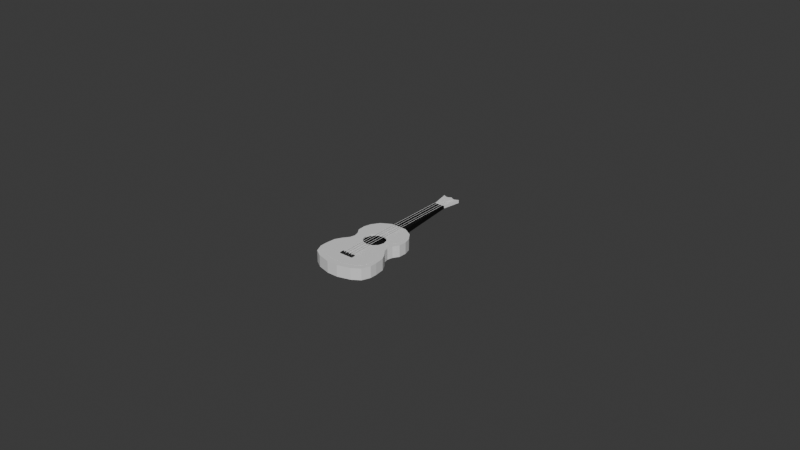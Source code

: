 # Source: ukelele.blend  (saved by Blender 5.0.119; exported with 4.5.12 LTS)
import bpy
from mathutils import Matrix  # noqa: F401  (used for matrix-valued properties, if any)

bpy.ops.wm.read_factory_settings(use_empty=True)
scene = bpy.context.scene
scene.name = 'Scene'

# ---- collections
col_collection = bpy.data.collections.new('Collection'); scene.collection.children.link(col_collection)

# ---- materials (node trees are filled in below, after node groups)
mat_material_001 = bpy.data.materials.new('Material.001')
mat_black = bpy.data.materials.new('Black')
mat_material_002 = bpy.data.materials.new('Material.002')
mat_white = bpy.data.materials.new('White')
mat_white.alpha_threshold = 0.0
mat_white.use_backface_culling_lightprobe_volume = False
mat_white.roughness = 0.5
mat_white.line_color = (0.0, 0.0, 0.0, 1.0)

# ---- material node trees
mat_material_001.use_nodes = True; mat_material_001.node_tree.nodes.clear()
_N = mat_material_001.node_tree.nodes; _L = mat_material_001.node_tree.links
n0 = _N.new('ShaderNodeBsdfPrincipled'); n0.name = 'Principled BSDF'; n0.location = (-200, 100)
n1 = _N.new('ShaderNodeOutputMaterial'); n1.name = 'Material Output'; n1.location = (200, 100)
_L.new(n0.outputs[0], n1.inputs[0])
n1.is_active_output = True
mat_black.use_nodes = True; mat_black.node_tree.nodes.clear()
_N = mat_black.node_tree.nodes; _L = mat_black.node_tree.links
n0 = _N.new('ShaderNodeBsdfPrincipled'); n0.name = 'Principled BSDF'; n0.location = (-200, 100)
n0.inputs[0].default_value = (0.01311, 0.01311, 0.01311, 1.0)
n1 = _N.new('ShaderNodeOutputMaterial'); n1.name = 'Material Output'; n1.location = (200, 100)
_L.new(n0.outputs[0], n1.inputs[0])
n1.is_active_output = True
mat_material_002.use_nodes = True; mat_material_002.node_tree.nodes.clear()
_N = mat_material_002.node_tree.nodes; _L = mat_material_002.node_tree.links
n0 = _N.new('ShaderNodeBsdfPrincipled'); n0.name = 'Principled BSDF'; n0.location = (-200, 100)
n0.inputs[0].default_value = (0.0, 0.0, 0.0, 1.0)
n1 = _N.new('ShaderNodeOutputMaterial'); n1.name = 'Material Output'; n1.location = (200, 100)
_L.new(n0.outputs[0], n1.inputs[0])
n1.is_active_output = True
mat_white.use_nodes = True; mat_white.node_tree.nodes.clear()
_N = mat_white.node_tree.nodes; _L = mat_white.node_tree.links
n0 = _N.new('ShaderNodeOutputMaterial'); n0.name = 'Material Output'; n0.location = (200, 100)
n1 = _N.new('ShaderNodeBsdfPrincipled'); n1.name = 'Principled BSDF'; n1.location = (-200, 100)
_L.new(n1.outputs[0], n0.inputs[0])
n0.is_active_output = True

# ---- world
world_world = bpy.data.worlds.new('World'); scene.world = world_world
world_world.use_nodes = True; world_world.node_tree.nodes.clear()
_N = world_world.node_tree.nodes; _L = world_world.node_tree.links
n0 = _N.new('ShaderNodeOutputWorld'); n0.name = 'World Output'; n0.location = (200, 100)
n1 = _N.new('ShaderNodeBackground'); n1.name = 'Background'; n1.location = (-200, 100)
n1.inputs[0].default_value = (0.05088, 0.05088, 0.05088, 1.0)
_L.new(n1.outputs[0], n0.inputs[0])
n0.is_active_output = True
world_world.color = (0.05088, 0.05088, 0.05088)
world_world.sun_shadow_jitter_overblur = 0.0

# ---- meshes
me_cube_001 = bpy.data.meshes.new('Cube.001')
me_cube_001.from_pydata([(0.5766, -0.9202, -0.2268), (0.8239, -0.8052, -0.2268), (0.2624, 1.0, -0.2268), (0.0, 1.0, -0.2268), (0.0, -1.0, -0.2268), (0.0, 1.0, 1.0), (0.1721, -1.0, -0.2268), (0.0, -0.8687, 1.0), (0.2367, 0.8687, 1.0), (0.1593, -0.8687, 1.0), (0.5356, -0.7944, 1.0), (0.7318, -0.7032, 1.0), (0.8037, -0.5823, 1.0), (0.806, -0.4733, 1.0), (0.7794, -0.2974, 1.0), (0.697, -0.1904, 1.0), (0.5409, -0.04942, 1.0), (0.4738, 0.1389, 1.0), (0.5423, 0.3275, 1.0), (0.643, 0.4378, 1.0), (0.6505, 0.5357, 1.0), (0.6083, 0.6402, 1.0), (0.4819, 0.7689, 1.0), (0.9342, -0.6197, -0.2268), (0.9375, -0.4648, -0.2268), (0.9041, -0.2441, -0.2268), (0.7938, -0.1009, -0.2268), (0.6534, 0.02582, -0.2268), (0.6133, 0.1385, -0.2268), (0.6568, 0.2582, -0.2268), (0.7704, 0.3826, -0.2268), (0.7838, 0.5563, -0.2268), (0.7203, 0.7136, -0.2268), (0.5565, 0.8803, -0.2268), (-0.5766, -0.9202, -0.2268), (-0.8239, -0.8052, -0.2268), (-0.2624, 1.0, -0.2268), (-0.1721, -1.0, -0.2268), (-0.2367, 0.8687, 1.0), (-0.1593, -0.8687, 1.0), (-0.5356, -0.7944, 1.0), (-0.7318, -0.7032, 1.0), (-0.8037, -0.5823, 1.0), (-0.806, -0.4733, 1.0), (-0.7794, -0.2974, 1.0), (-0.697, -0.1904, 1.0), (-0.5409, -0.04942, 1.0), (-0.4738, 0.1389, 1.0), (-0.5423, 0.3275, 1.0), (-0.643, 0.4378, 1.0), (-0.6505, 0.5357, 1.0), (-0.6083, 0.6402, 1.0), (-0.4819, 0.7689, 1.0), (-0.9342, -0.6197, -0.2268), (-0.9375, -0.4648, -0.2268), (-0.9041, -0.2441, -0.2268), (-0.7938, -0.1009, -0.2268), (-0.6534, 0.02582, -0.2268), (-0.6133, 0.1385, -0.2268), (-0.6568, 0.2582, -0.2268), (-0.7704, 0.3826, -0.2268), (-0.7838, 0.5563, -0.2268), (-0.7203, 0.7136, -0.2268), (-0.5565, 0.8803, -0.2268), (0.1721, -1.0, 1.0), (0.0, -1.0, 1.0), (0.0, 0.8687, 1.0), (0.2624, 1.0, 1.0), (0.5766, -0.9202, 1.0), (0.8239, -0.8052, 1.0), (0.9342, -0.6197, 1.0), (0.9375, -0.4648, 1.0), (0.9041, -0.2441, 1.0), (0.7938, -0.1009, 1.0), (0.6534, 0.02582, 1.0), (0.6133, 0.1385, 1.0), (0.6568, 0.2582, 1.0), (0.7704, 0.3826, 1.0), (0.7838, 0.5563, 1.0), (0.7203, 0.7136, 1.0), (0.5565, 0.8803, 1.0), (-0.1721, -1.0, 1.0), (-0.2624, 1.0, 1.0), (-0.5766, -0.9202, 1.0), (-0.8239, -0.8052, 1.0), (-0.9342, -0.6197, 1.0), (-0.9375, -0.4648, 1.0), (-0.9041, -0.2441, 1.0), (-0.7938, -0.1009, 1.0), (-0.6534, 0.02582, 1.0), (-0.6133, 0.1385, 1.0), (-0.6568, 0.2582, 1.0), (-0.7704, 0.3826, 1.0), (-0.7838, 0.5563, 1.0), (-0.7203, 0.7136, 1.0), (-0.5565, 0.8803, 1.0), (8.998e-09, 0.8687, 0.09742), (8.998e-09, -0.8687, 0.09742), (0.1593, -0.8687, 0.09742), (0.2367, 0.8687, 0.09742), (0.5356, -0.7944, 0.09742), (0.7318, -0.7032, 0.09742), (0.8037, -0.5823, 0.09742), (0.806, -0.4733, 0.09742), (0.7794, -0.2974, 0.09742), (0.697, -0.1904, 0.09742), (0.5409, -0.04942, 0.09742), (0.4738, 0.1389, 0.09742), (0.5423, 0.3275, 0.09742), (0.643, 0.4378, 0.09742), (0.6505, 0.5357, 0.09742), (0.6083, 0.6402, 0.09742), (0.4819, 0.7689, 0.09742), (-0.1593, -0.8687, 0.09742), (-0.2367, 0.8687, 0.09742), (-0.5356, -0.7944, 0.09742), (-0.7318, -0.7032, 0.09742), (-0.8037, -0.5823, 0.09742), (-0.806, -0.4733, 0.09742), (-0.7794, -0.2974, 0.09742), (-0.697, -0.1904, 0.09742), (-0.5409, -0.04942, 0.09742), (-0.4738, 0.1389, 0.09742), (-0.5423, 0.3275, 0.09742), (-0.643, 0.4378, 0.09742), (-0.6505, 0.5357, 0.09742), (-0.6083, 0.6402, 0.09742), (-0.4819, 0.7689, 0.09742)], [], [(76, 29, 30, 77), (77, 30, 31, 78), (30, 29, 28, 27, 26, 25, 24, 23, 1, 0, 6, 4, 3, 2, 33, 32, 31), (70, 23, 24, 71), (69, 1, 23, 70), (16, 106, 105, 15), (78, 31, 32, 79), (71, 24, 25, 72), (79, 32, 33, 80), (72, 25, 26, 73), (67, 2, 3, 5), (80, 33, 2, 67), (73, 26, 27, 74), (74, 27, 28, 75), (64, 6, 0, 68), (65, 4, 6, 64), (75, 28, 29, 76), (68, 0, 1, 69), (91, 92, 60, 59), (92, 93, 61, 60), (36, 3, 4, 37, 34, 35, 53, 54, 55, 56, 57, 58, 59, 60, 61, 62, 63), (85, 86, 54, 53), (84, 85, 53, 35), (42, 117, 118, 43), (93, 94, 62, 61), (86, 87, 55, 54), (94, 95, 63, 62), (87, 88, 56, 55), (82, 5, 3, 36), (95, 82, 36, 63), (88, 89, 57, 56), (89, 90, 58, 57), (81, 83, 34, 37), (65, 81, 37, 4), (90, 91, 59, 58), (83, 84, 35, 34), (7, 65, 64, 9), (8, 67, 5, 66), (9, 64, 68, 10), (10, 68, 69, 11), (11, 69, 70, 12), (12, 70, 71, 13), (13, 71, 72, 14), (14, 72, 73, 15), (15, 73, 74, 16), (16, 74, 75, 17), (17, 75, 76, 18), (18, 76, 77, 19), (19, 77, 78, 20), (20, 78, 79, 21), (21, 79, 80, 22), (22, 80, 67, 8), (39, 81, 65, 7), (66, 5, 82, 38), (40, 83, 81, 39), (41, 84, 83, 40), (42, 85, 84, 41), (43, 86, 85, 42), (44, 87, 86, 43), (45, 88, 87, 44), (46, 89, 88, 45), (47, 90, 89, 46), (48, 91, 90, 47), (49, 92, 91, 48), (50, 93, 92, 49), (51, 94, 93, 50), (52, 95, 94, 51), (38, 82, 95, 52), (99, 96, 97, 98, 100, 101, 102, 103, 104, 105, 106, 107, 108, 109, 110, 111, 112), (124, 123, 122, 121, 120, 119, 118, 117, 116, 115, 113, 97, 96, 114, 127, 126, 125), (43, 118, 119, 44), (17, 107, 106, 16), (44, 119, 120, 45), (18, 108, 107, 17), (45, 120, 121, 46), (19, 109, 108, 18), (46, 121, 122, 47), (20, 110, 109, 19), (47, 122, 123, 48), (21, 111, 110, 20), (9, 98, 97, 7), (48, 123, 124, 49), (22, 112, 111, 21), (66, 96, 99, 8), (49, 124, 125, 50), (8, 99, 112, 22), (10, 100, 98, 9), (50, 125, 126, 51), (7, 97, 113, 39), (11, 101, 100, 10), (51, 126, 127, 52), (38, 114, 96, 66), (12, 102, 101, 11), (52, 127, 114, 38), (39, 113, 115, 40), (13, 103, 102, 12), (40, 115, 116, 41), (14, 104, 103, 13), (41, 116, 117, 42), (15, 105, 104, 14)])
me_cube_001.polygons.foreach_set('material_index', [0, 0, 0, 0, 0, 1, 0, 0, 0, 0, 0, 0, 0, 0, 0, 0, 0, 0, 0, 0, 0, 0, 0, 1, 0, 0, 0, 0, 0, 0, 0, 0, 0, 0, 0, 0, 0, 0, 0, 0, 0, 0, 0, 0, 0, 0, 0, 0, 0, 0, 0, 0, 0, 0, 0, 0, 0, 0, 0, 0, 0, 0, 0, 0, 0, 0, 0, 0, 1, 1, 1, 1, 1, 1, 1, 1, 1, 1, 1, 1, 1, 1, 1, 1, 1, 1, 1, 1, 1, 1, 1, 1, 1, 1, 1, 1, 1, 1, 1, 1])
_uv = me_cube_001.uv_layers.new(name='UVMap')
_uv.uv.foreach_set('vector', [0.6679, 0.5927, 0.6679, 0.5927, 0.6537, 0.5772, 0.6537, 0.5772, 0.6537, 0.5772, 0.6537, 0.5772, 0.652, 0.5555, 0.652, 0.5555, 0.6537, 0.5772, 0.6679, 0.5927, 0.6733, 0.6077, 0.6683, 0.6218, 0.6508, 0.6376, 0.637, 0.6555, 0.6328, 0.6831, 0.6332, 0.7025, 0.647, 0.7256, 0.6779, 0.74, 0.7285, 0.75, 0.75, 0.75, 0.75, 0.5, 0.7172, 0.5, 0.6804, 0.515, 0.66, 0.5358, 0.652, 0.5555, 0.6332, 0.7025, 0.6332, 0.7025, 0.6328, 0.6831, 0.6328, 0.6831, 0.647, 0.7256, 0.647, 0.7256, 0.6332, 0.7025, 0.6332, 0.7025, 0.6824, 0.6312, 0.6824, 0.6312, 0.6629, 0.6488, 0.6629, 0.6488, 0.652, 0.5555, 0.652, 0.5555, 0.66, 0.5358, 0.66, 0.5358, 0.6328, 0.6831, 0.6328, 0.6831, 0.637, 0.6555, 0.637, 0.6555, 0.66, 0.5358, 0.66, 0.5358, 0.6804, 0.515, 0.6804, 0.515, 0.637, 0.6555, 0.637, 0.6555, 0.6508, 0.6376, 0.6508, 0.6376, 0.7172, 0.5, 0.7172, 0.5, 0.75, 0.5, 0.75, 0.5, 0.6804, 0.515, 0.6804, 0.515, 0.7172, 0.5, 0.7172, 0.5, 0.6508, 0.6376, 0.6508, 0.6376, 0.6683, 0.6218, 0.6683, 0.6218, 0.6683, 0.6218, 0.6683, 0.6218, 0.6733, 0.6077, 0.6733, 0.6077, 0.7285, 0.75, 0.7285, 0.75, 0.6779, 0.74, 0.6779, 0.74, 0.75, 0.75, 0.75, 0.75, 0.7285, 0.75, 0.7285, 0.75, 0.6733, 0.6077, 0.6733, 0.6077, 0.6679, 0.5927, 0.6679, 0.5927, 0.6779, 0.74, 0.6779, 0.74, 0.647, 0.7256, 0.647, 0.7256, 0.6679, 0.5927, 0.6537, 0.5772, 0.6537, 0.5772, 0.6679, 0.5927, 0.6537, 0.5772, 0.652, 0.5555, 0.652, 0.5555, 0.6537, 0.5772, 0.7172, 0.5, 0.75, 0.5, 0.75, 0.75, 0.7285, 0.75, 0.6779, 0.74, 0.647, 0.7256, 0.6332, 0.7025, 0.6328, 0.6831, 0.637, 0.6555, 0.6508, 0.6376, 0.6683, 0.6218, 0.6733, 0.6077, 0.6679, 0.5927, 0.6537, 0.5772, 0.652, 0.5555, 0.66, 0.5358, 0.6804, 0.515, 0.6332, 0.7025, 0.6328, 0.6831, 0.6328, 0.6831, 0.6332, 0.7025, 0.647, 0.7256, 0.6332, 0.7025, 0.6332, 0.7025, 0.647, 0.7256, 0.6495, 0.6978, 0.6495, 0.6978, 0.6492, 0.6842, 0.6492, 0.6842, 0.652, 0.5555, 0.66, 0.5358, 0.66, 0.5358, 0.652, 0.5555, 0.6328, 0.6831, 0.637, 0.6555, 0.637, 0.6555, 0.6328, 0.6831, 0.66, 0.5358, 0.6804, 0.515, 0.6804, 0.515, 0.66, 0.5358, 0.637, 0.6555, 0.6508, 0.6376, 0.6508, 0.6376, 0.637, 0.6555, 0.7172, 0.5, 0.75, 0.5, 0.75, 0.5, 0.7172, 0.5, 0.6804, 0.515, 0.7172, 0.5, 0.7172, 0.5, 0.6804, 0.515, 0.6508, 0.6376, 0.6683, 0.6218, 0.6683, 0.6218, 0.6508, 0.6376, 0.6683, 0.6218, 0.6733, 0.6077, 0.6733, 0.6077, 0.6683, 0.6218, 0.7285, 0.75, 0.6779, 0.74, 0.6779, 0.74, 0.7285, 0.75, 0.75, 0.75, 0.7285, 0.75, 0.7285, 0.75, 0.75, 0.75, 0.6733, 0.6077, 0.6679, 0.5927, 0.6679, 0.5927, 0.6733, 0.6077, 0.6779, 0.74, 0.647, 0.7256, 0.647, 0.7256, 0.6779, 0.74, 0.75, 0.7336, 0.75, 0.75, 0.7285, 0.75, 0.7301, 0.7336, 0.7204, 0.5164, 0.7172, 0.5, 0.75, 0.5, 0.75, 0.5164, 0.7301, 0.7336, 0.7285, 0.75, 0.6779, 0.74, 0.6831, 0.7243, 0.6831, 0.7243, 0.6779, 0.74, 0.647, 0.7256, 0.6585, 0.7129, 0.6585, 0.7129, 0.647, 0.7256, 0.6332, 0.7025, 0.6495, 0.6978, 0.6495, 0.6978, 0.6332, 0.7025, 0.6328, 0.6831, 0.6492, 0.6842, 0.6492, 0.6842, 0.6328, 0.6831, 0.637, 0.6555, 0.6526, 0.6622, 0.6526, 0.6622, 0.637, 0.6555, 0.6508, 0.6376, 0.6629, 0.6488, 0.6629, 0.6488, 0.6508, 0.6376, 0.6683, 0.6218, 0.6824, 0.6312, 0.6824, 0.6312, 0.6683, 0.6218, 0.6733, 0.6077, 0.6908, 0.6076, 0.6908, 0.6076, 0.6733, 0.6077, 0.6679, 0.5927, 0.6822, 0.5841, 0.6822, 0.5841, 0.6679, 0.5927, 0.6537, 0.5772, 0.6696, 0.5703, 0.6696, 0.5703, 0.6537, 0.5772, 0.652, 0.5555, 0.6687, 0.558, 0.6687, 0.558, 0.652, 0.5555, 0.66, 0.5358, 0.674, 0.545, 0.674, 0.545, 0.66, 0.5358, 0.6804, 0.515, 0.6898, 0.5289, 0.6898, 0.5289, 0.6804, 0.515, 0.7172, 0.5, 0.7204, 0.5164, 0.7301, 0.7336, 0.7285, 0.75, 0.75, 0.75, 0.75, 0.7336, 0.75, 0.5164, 0.75, 0.5, 0.7172, 0.5, 0.7204, 0.5164, 0.6831, 0.7243, 0.6779, 0.74, 0.7285, 0.75, 0.7301, 0.7336, 0.6585, 0.7129, 0.647, 0.7256, 0.6779, 0.74, 0.6831, 0.7243, 0.6495, 0.6978, 0.6332, 0.7025, 0.647, 0.7256, 0.6585, 0.7129, 0.6492, 0.6842, 0.6328, 0.6831, 0.6332, 0.7025, 0.6495, 0.6978, 0.6526, 0.6622, 0.637, 0.6555, 0.6328, 0.6831, 0.6492, 0.6842, 0.6629, 0.6488, 0.6508, 0.6376, 0.637, 0.6555, 0.6526, 0.6622, 0.6824, 0.6312, 0.6683, 0.6218, 0.6508, 0.6376, 0.6629, 0.6488, 0.6908, 0.6076, 0.6733, 0.6077, 0.6683, 0.6218, 0.6824, 0.6312, 0.6822, 0.5841, 0.6679, 0.5927, 0.6733, 0.6077, 0.6908, 0.6076, 0.6696, 0.5703, 0.6537, 0.5772, 0.6679, 0.5927, 0.6822, 0.5841, 0.6687, 0.558, 0.652, 0.5555, 0.6537, 0.5772, 0.6696, 0.5703, 0.674, 0.545, 0.66, 0.5358, 0.652, 0.5555, 0.6687, 0.558, 0.6898, 0.5289, 0.6804, 0.515, 0.66, 0.5358, 0.674, 0.545, 0.7204, 0.5164, 0.7172, 0.5, 0.6804, 0.515, 0.6898, 0.5289, 0.7204, 0.5164, 0.75, 0.5164, 0.75, 0.7336, 0.7301, 0.7336, 0.6831, 0.7243, 0.6585, 0.7129, 0.6495, 0.6978, 0.6492, 0.6842, 0.6526, 0.6622, 0.6629, 0.6488, 0.6824, 0.6312, 0.6908, 0.6076, 0.6822, 0.5841, 0.6696, 0.5703, 0.6687, 0.558, 0.674, 0.545, 0.6898, 0.5289, 0.6696, 0.5703, 0.6822, 0.5841, 0.6908, 0.6076, 0.6824, 0.6312, 0.6629, 0.6488, 0.6526, 0.6622, 0.6492, 0.6842, 0.6495, 0.6978, 0.6585, 0.7129, 0.6831, 0.7243, 0.7301, 0.7336, 0.75, 0.7336, 0.75, 0.5164, 0.7204, 0.5164, 0.6898, 0.5289, 0.674, 0.545, 0.6687, 0.558, 0.6492, 0.6842, 0.6492, 0.6842, 0.6526, 0.6622, 0.6526, 0.6622, 0.6908, 0.6076, 0.6908, 0.6076, 0.6824, 0.6312, 0.6824, 0.6312, 0.6526, 0.6622, 0.6526, 0.6622, 0.6629, 0.6488, 0.6629, 0.6488, 0.6822, 0.5841, 0.6822, 0.5841, 0.6908, 0.6076, 0.6908, 0.6076, 0.6629, 0.6488, 0.6629, 0.6488, 0.6824, 0.6312, 0.6824, 0.6312, 0.6696, 0.5703, 0.6696, 0.5703, 0.6822, 0.5841, 0.6822, 0.5841, 0.6824, 0.6312, 0.6824, 0.6312, 0.6908, 0.6076, 0.6908, 0.6076, 0.6687, 0.558, 0.6687, 0.558, 0.6696, 0.5703, 0.6696, 0.5703, 0.6908, 0.6076, 0.6908, 0.6076, 0.6822, 0.5841, 0.6822, 0.5841, 0.674, 0.545, 0.674, 0.545, 0.6687, 0.558, 0.6687, 0.558, 0.7301, 0.7336, 0.7301, 0.7336, 0.75, 0.7336, 0.75, 0.7336, 0.6822, 0.5841, 0.6822, 0.5841, 0.6696, 0.5703, 0.6696, 0.5703, 0.6898, 0.5289, 0.6898, 0.5289, 0.674, 0.545, 0.674, 0.545, 0.75, 0.5164, 0.75, 0.5164, 0.7204, 0.5164, 0.7204, 0.5164, 0.6696, 0.5703, 0.6696, 0.5703, 0.6687, 0.558, 0.6687, 0.558, 0.7204, 0.5164, 0.7204, 0.5164, 0.6898, 0.5289, 0.6898, 0.5289, 0.6831, 0.7243, 0.6831, 0.7243, 0.7301, 0.7336, 0.7301, 0.7336, 0.6687, 0.558, 0.6687, 0.558, 0.674, 0.545, 0.674, 0.545, 0.75, 0.7336, 0.75, 0.7336, 0.7301, 0.7336, 0.7301, 0.7336, 0.6585, 0.7129, 0.6585, 0.7129, 0.6831, 0.7243, 0.6831, 0.7243, 0.674, 0.545, 0.674, 0.545, 0.6898, 0.5289, 0.6898, 0.5289, 0.7204, 0.5164, 0.7204, 0.5164, 0.75, 0.5164, 0.75, 0.5164, 0.6495, 0.6978, 0.6495, 0.6978, 0.6585, 0.7129, 0.6585, 0.7129, 0.6898, 0.5289, 0.6898, 0.5289, 0.7204, 0.5164, 0.7204, 0.5164, 0.7301, 0.7336, 0.7301, 0.7336, 0.6831, 0.7243, 0.6831, 0.7243, 0.6492, 0.6842, 0.6492, 0.6842, 0.6495, 0.6978, 0.6495, 0.6978, 0.6831, 0.7243, 0.6831, 0.7243, 0.6585, 0.7129, 0.6585, 0.7129, 0.6526, 0.6622, 0.6526, 0.6622, 0.6492, 0.6842, 0.6492, 0.6842, 0.6585, 0.7129, 0.6585, 0.7129, 0.6495, 0.6978, 0.6495, 0.6978, 0.6629, 0.6488, 0.6629, 0.6488, 0.6526, 0.6622, 0.6526, 0.6622])
me_cube_001.materials.append(mat_material_001)
me_cube_001.materials.append(mat_black)
me_cube_001.update()
me_cube_003 = bpy.data.meshes.new('Cube.003')
me_cube_003.from_pydata([(1.494, -1.0, -0.6207), (1.494, -1.0, 3.354), (1.0, 1.0, -1.0), (1.0, 1.0, 1.0), (0.0, 1.0, -1.0), (0.0, 1.0, 1.0), (-0.4937, -1.0, -0.6207), (-0.4937, -1.0, 3.354)], [], [(4, 5, 3, 2), (2, 3, 1, 0), (4, 2, 0, 6), (3, 5, 7, 1), (0, 1, 7, 6)])
_uv = me_cube_003.uv_layers.new(name='UVMap')
_uv.uv.foreach_set('vector', [0.375, 0.375, 0.625, 0.375, 0.625, 0.5, 0.375, 0.5, 0.375, 0.5, 0.625, 0.5, 0.625, 0.75, 0.375, 0.75, 0.25, 0.5, 0.375, 0.5, 0.375, 0.75, 0.25, 0.75, 0.625, 0.5, 0.75, 0.5, 0.75, 0.75, 0.625, 0.75, 0.375, 0.75, 0.625, 0.75, 0.625, 0.875, 0.375, 0.875])
me_cube_003.materials.append(mat_material_002)
me_cube_003.update()
me_cube_004 = bpy.data.meshes.new('Cube.004')
me_cube_004.from_pydata([(-1.0, -1.0, -1.0), (-1.0, -1.0, 1.0), (-1.0, 1.0, -1.0), (-1.0, 1.0, 1.0), (1.0, -1.0, -1.0), (1.0, -1.0, 1.0), (1.0, 1.0, -1.0), (1.0, 1.0, 1.0)], [], [(0, 1, 3, 2), (2, 3, 7, 6), (6, 7, 5, 4), (4, 5, 1, 0), (2, 6, 4, 0), (7, 3, 1, 5)])
_uv = me_cube_004.uv_layers.new(name='UVMap')
_uv.uv.foreach_set('vector', [0.375, 0.0, 0.625, 0.0, 0.625, 0.25, 0.375, 0.25, 0.375, 0.25, 0.625, 0.25, 0.625, 0.5, 0.375, 0.5, 0.375, 0.5, 0.625, 0.5, 0.625, 0.75, 0.375, 0.75, 0.375, 0.75, 0.625, 0.75, 0.625, 1.0, 0.375, 1.0, 0.125, 0.5, 0.375, 0.5, 0.375, 0.75, 0.125, 0.75, 0.625, 0.5, 0.875, 0.5, 0.875, 0.75, 0.625, 0.75])
me_cube_004.materials.append(mat_black)
me_cube_004.update()
me_cube_005 = bpy.data.meshes.new('Cube.005')
me_cube_005.from_pydata([(1.0, -1.72, -1.0), (1.0, -1.72, 1.0), (1.791, 0.8694, -1.0), (1.791, 0.8694, 1.0), (0.0, 0.8694, -1.0), (0.0, 0.8694, 1.0), (0.0, -1.72, -1.0), (0.0, -1.72, 1.0), (0.4478, 0.6818, 1.0), (0.8956, 0.5853, 1.0), (1.343, 0.6818, 1.0), (0.25, -1.72, -1.0), (0.5, -1.72, -1.0), (0.75, -1.72, -1.0), (1.343, 0.6818, -1.0), (0.8956, 0.5853, -1.0), (0.4478, 0.6818, -1.0), (0.75, -1.72, 1.0), (0.5, -1.72, 1.0), (0.25, -1.72, 1.0)], [], [(14, 10, 3, 2), (2, 3, 1, 0), (14, 2, 0, 13), (8, 5, 7, 19), (11, 19, 7, 6), (0, 1, 17, 13), (13, 17, 18, 12), (12, 18, 19, 11), (3, 10, 17, 1), (10, 9, 18, 17), (9, 8, 19, 18), (4, 16, 11, 6), (16, 15, 12, 11), (15, 14, 13, 12), (4, 5, 8, 16), (16, 8, 9, 15), (15, 9, 10, 14)])
_uv = me_cube_005.uv_layers.new(name='UVMap')
_uv.uv.foreach_set('vector', [0.375, 0.4688, 0.625, 0.4688, 0.625, 0.5, 0.375, 0.5, 0.375, 0.5, 0.625, 0.5, 0.625, 0.75, 0.375, 0.75, 0.3438, 0.5, 0.375, 0.5, 0.375, 0.75, 0.3438, 0.75, 0.7188, 0.5, 0.75, 0.5, 0.75, 0.75, 0.7188, 0.75, 0.375, 0.8438, 0.625, 0.8438, 0.625, 0.875, 0.375, 0.875, 0.375, 0.75, 0.625, 0.75, 0.625, 0.7812, 0.375, 0.7812, 0.375, 0.7812, 0.625, 0.7812, 0.625, 0.8125, 0.375, 0.8125, 0.375, 0.8125, 0.625, 0.8125, 0.625, 0.8438, 0.375, 0.8438, 0.625, 0.5, 0.6562, 0.5, 0.6562, 0.75, 0.625, 0.75, 0.6562, 0.5, 0.6875, 0.5, 0.6875, 0.75, 0.6562, 0.75, 0.6875, 0.5, 0.7188, 0.5, 0.7188, 0.75, 0.6875, 0.75, 0.25, 0.5, 0.2812, 0.5, 0.2812, 0.75, 0.25, 0.75, 0.2812, 0.5, 0.3125, 0.5, 0.3125, 0.75, 0.2812, 0.75, 0.3125, 0.5, 0.3438, 0.5, 0.3438, 0.75, 0.3125, 0.75, 0.375, 0.375, 0.625, 0.375, 0.625, 0.4062, 0.375, 0.4062, 0.375, 0.4062, 0.625, 0.4062, 0.625, 0.4375, 0.375, 0.4375, 0.375, 0.4375, 0.625, 0.4375, 0.625, 0.4688, 0.375, 0.4688])
me_cube_005.update()
me_cube_007 = bpy.data.meshes.new('Cube.007')
me_cube_007.from_pydata([(0.0, -0.8687, 1.0), (0.2367, 0.8687, 1.0), (0.1593, -0.8687, 1.0), (0.5356, -0.7944, 1.0), (0.7318, -0.7032, 1.0), (0.8037, -0.5823, 1.0), (0.806, -0.4733, 1.0), (0.7794, -0.2974, 1.0), (0.697, -0.1904, 1.0), (0.5409, -0.04942, 1.0), (0.4738, 0.1389, 1.0), (0.5423, 0.3275, 1.0), (0.643, 0.4378, 1.0), (0.6505, 0.5357, 1.0), (0.6083, 0.6402, 1.0), (0.4819, 0.7689, 1.0), (-0.2367, 0.8687, 1.0), (-0.1593, -0.8687, 1.0), (-0.5356, -0.7944, 1.0), (-0.7318, -0.7032, 1.0), (-0.8037, -0.5823, 1.0), (-0.806, -0.4733, 1.0), (-0.7794, -0.2974, 1.0), (-0.697, -0.1904, 1.0), (-0.5409, -0.04942, 1.0), (-0.4738, 0.1389, 1.0), (-0.5423, 0.3275, 1.0), (-0.643, 0.4378, 1.0), (-0.6505, 0.5357, 1.0), (-0.6083, 0.6402, 1.0), (-0.4819, 0.7689, 1.0), (0.0, 0.8687, 1.0), (0.0, 0.01067, 1.0), (0.0, 0.493, 1.0), (0.1717, 0.4607, 1.0), (0.1717, 0.04298, 1.0), (0.3434, 0.2518, 1.0), (0.2974, 0.1313, 1.0), (0.2974, 0.3724, 1.0), (-0.1717, 0.4607, 1.0), (-0.3434, 0.2518, 1.0), (-0.2974, 0.1313, 1.0), (-0.2974, 0.3724, 1.0), (-0.1717, 0.04298, 1.0)], [], [(14, 13, 12, 11, 10, 9, 8, 7, 6, 5, 4, 3, 2, 0, 32, 35, 37, 36, 38, 34, 33, 31, 1, 15), (0, 17, 18, 19, 20, 21, 22, 23, 24, 25, 26, 27, 28, 29, 30, 16, 31, 33, 39, 42, 40, 41, 43, 32)])
_uv = me_cube_007.uv_layers.new(name='UVMap')
_uv.uv.foreach_set('vector', [0.674, 0.545, 0.6687, 0.558, 0.6696, 0.5703, 0.6822, 0.5841, 0.6908, 0.6076, 0.6824, 0.6312, 0.6629, 0.6488, 0.6526, 0.6622, 0.6492, 0.6842, 0.6495, 0.6978, 0.6585, 0.7129, 0.6831, 0.7243, 0.7301, 0.7336, 0.75, 0.7336, 0.75, 0.6237, 0.7285, 0.6196, 0.7128, 0.6086, 0.7071, 0.5935, 0.7128, 0.5784, 0.7285, 0.5674, 0.75, 0.5634, 0.75, 0.5164, 0.7204, 0.5164, 0.6898, 0.5289, 0.75, 0.7336, 0.7301, 0.7336, 0.6831, 0.7243, 0.6585, 0.7129, 0.6495, 0.6978, 0.6492, 0.6842, 0.6526, 0.6622, 0.6629, 0.6488, 0.6824, 0.6312, 0.6908, 0.6076, 0.6822, 0.5841, 0.6696, 0.5703, 0.6687, 0.558, 0.674, 0.545, 0.6898, 0.5289, 0.7204, 0.5164, 0.75, 0.5164, 0.75, 0.5634, 0.7285, 0.5674, 0.7128, 0.5784, 0.7071, 0.5935, 0.7128, 0.6086, 0.7285, 0.6196, 0.75, 0.6237])
me_cube_007.materials.append(mat_white)
me_cube_007.update()

# ---- curves / text
cu_b_ziercurve = bpy.data.curves.new('BézierCurve', 'CURVE')
cu_b_ziercurve.dimensions = '3D'
_sp = cu_b_ziercurve.splines.new('BEZIER'); _sp.bezier_points.add(2)
_sp.bezier_points.foreach_set('co', [0.02853, -0.165, 2.794e-09, 0.02848, 0.7032, -0.004458, 0.03548, 0.7494, -0.007642])
_sp.bezier_points.foreach_set('handle_left', [0.0309, -0.2695, 2.794e-09, 0.02793, 0.686, -0.004458, 0.02804, 0.7339, -0.007642])
_sp.bezier_points.foreach_set('handle_right', [0.02616, -0.0605, 2.794e-09, 0.0289, 0.7167, -0.004458, 0.0413, 0.7616, -0.007642])
for _p, _l, _r in zip(_sp.bezier_points, ['ALIGNED', 'ALIGNED', 'ALIGNED'], ['ALIGNED', 'ALIGNED', 'ALIGNED']): _p.handle_left_type = _l; _p.handle_right_type = _r
_sp.order_u = 0
_sp.order_v = 0
cu_b_ziercurve.use_path = True
cu_b_ziercurve.bevel_depth = 0.001
cu_b_ziercurve.fill_mode = 'FULL'
cu_b_ziercurve_001 = bpy.data.curves.new('BézierCurve.001', 'CURVE')
cu_b_ziercurve_001.dimensions = '3D'
_sp = cu_b_ziercurve_001.splines.new('BEZIER'); _sp.bezier_points.add(3)
_sp.bezier_points.foreach_set('co', [0.02853, -0.165, 2.794e-09, 0.02943, 0.7335, -0.004458, 0.02943, 0.7335, -0.004458, 0.0532, 0.7835, -0.007642])
_sp.bezier_points.foreach_set('handle_left', [0.0309, -0.2695, 2.794e-09, 0.02887, 0.7156, -0.004458, 0.02887, 0.7156, -0.004458, 0.04318, 0.7769, -0.007642])
_sp.bezier_points.foreach_set('handle_right', [0.02616, -0.0605, 2.794e-09, 0.02987, 0.7475, -0.004458, 0.02987, 0.7475, -0.004458, 0.06104, 0.7886, -0.007642])
for _p, _l, _r in zip(_sp.bezier_points, ['ALIGNED', 'ALIGNED', 'ALIGNED', 'ALIGNED'], ['ALIGNED', 'ALIGNED', 'ALIGNED', 'ALIGNED']): _p.handle_left_type = _l; _p.handle_right_type = _r
_sp.order_u = 0
_sp.order_v = 0
cu_b_ziercurve_001.use_path = True
cu_b_ziercurve_001.bevel_depth = 0.001
cu_b_ziercurve_001.fill_mode = 'FULL'
cu_b_ziercurve_002 = bpy.data.curves.new('BézierCurve.002', 'CURVE')
cu_b_ziercurve_002.dimensions = '3D'
_sp = cu_b_ziercurve_002.splines.new('BEZIER'); _sp.bezier_points.add(2)
_sp.bezier_points.foreach_set('co', [0.02853, -0.165, 2.794e-09, 0.02943, 0.7274, -0.004458, 0.0116, 0.7835, -0.007642])
_sp.bezier_points.foreach_set('handle_left', [0.0309, -0.2695, 2.794e-09, 0.02899, 0.7133, -0.004458, 0.02269, 0.7747, -0.007642])
_sp.bezier_points.foreach_set('handle_right', [0.02616, -0.0605, 2.794e-09, 0.02978, 0.7385, -0.004458, 0.002924, 0.7904, -0.007642])
for _p, _l, _r in zip(_sp.bezier_points, ['ALIGNED', 'ALIGNED', 'ALIGNED'], ['ALIGNED', 'ALIGNED', 'ALIGNED']): _p.handle_left_type = _l; _p.handle_right_type = _r
_sp.order_u = 0
_sp.order_v = 0
cu_b_ziercurve_002.use_path = True
cu_b_ziercurve_002.bevel_depth = 0.001
cu_b_ziercurve_002.fill_mode = 'FULL'
cu_b_ziercurve_003 = bpy.data.curves.new('BézierCurve.003', 'CURVE')
cu_b_ziercurve_003.dimensions = '3D'
_sp = cu_b_ziercurve_003.splines.new('BEZIER'); _sp.bezier_points.add(2)
_sp.bezier_points.foreach_set('co', [0.02853, -0.165, 2.794e-09, 0.02943, 0.7188, -0.004458, 0.01956, 0.7434, -0.007642])
_sp.bezier_points.foreach_set('handle_left', [0.0309, -0.2695, 2.794e-09, 0.02908, 0.7076, -0.004458, 0.02828, 0.7363, -0.007642])
_sp.bezier_points.foreach_set('handle_right', [0.02616, -0.0605, 2.794e-09, 0.02971, 0.7276, -0.004458, 0.01274, 0.7489, -0.007642])
for _p, _l, _r in zip(_sp.bezier_points, ['ALIGNED', 'ALIGNED', 'ALIGNED'], ['ALIGNED', 'ALIGNED', 'ALIGNED']): _p.handle_left_type = _l; _p.handle_right_type = _r
_sp.order_u = 0
_sp.order_v = 0
cu_b_ziercurve_003.use_path = True
cu_b_ziercurve_003.bevel_depth = 0.001
cu_b_ziercurve_003.fill_mode = 'FULL'

# ---- objects
ob_cube = bpy.data.objects.new('Cube', me_cube_001)
ob_cube_001 = bpy.data.objects.new('Cube.001', me_cube_003)
ob_cube_002 = bpy.data.objects.new('Cube.002', me_cube_004)
ob_cube_003 = bpy.data.objects.new('Cube.003', me_cube_005)
ob_b_ziercurve = bpy.data.objects.new('BézierCurve', cu_b_ziercurve)
ob_b_ziercurve_001 = bpy.data.objects.new('BézierCurve.001', cu_b_ziercurve_001)
ob_b_ziercurve_002 = bpy.data.objects.new('BézierCurve.002', cu_b_ziercurve_002)
ob_b_ziercurve_003 = bpy.data.objects.new('BézierCurve.003', cu_b_ziercurve_003)
ob_cube_004 = bpy.data.objects.new('Cube.004', me_cube_007)

# ---- transforms, parenting, visibility, modifiers, constraints
ob_cube.location = (0.0, 0.0, 0.01375)
ob_cube.scale = (0.2065, 0.294, 0.06152)
ob_cube_001.location = (0.0, 0.4895, 0.06425)
ob_cube_001.scale = (0.03232, 0.2249, -0.01032)
_m = ob_cube_001.modifiers.new('Mirror', 'MIRROR')
ob_cube_002.location = (0.0, -0.1638, 0.07608)
ob_cube_002.scale = (0.04475, 0.01318, 0.005877)
ob_cube_003.location = (0.0, 0.7758, 0.06499)
ob_cube_003.scale = (0.03155, 0.04885, 0.01083)
_m = ob_cube_003.modifiers.new('Mirror', 'MIRROR')
ob_b_ziercurve.location = (0.0, 0.0, 0.08352)
ob_b_ziercurve_001.location = (-0.0178, 0.0, 0.08352)
ob_b_ziercurve_002.location = (-0.03971, -0.001369, 0.08352)
ob_b_ziercurve_003.location = (-0.05751, 0.002738, 0.08352)
ob_cube_004.location = (0.0, 0.0, 0.004214)
ob_cube_004.scale = (0.2065, 0.294, 0.06152)
_m = ob_cube_004.modifiers.new('Solidify', 'SOLIDIFY')
_m.thickness = 0.16

# ---- collection membership
col_collection.objects.link(ob_cube)
col_collection.objects.link(ob_cube_001)
col_collection.objects.link(ob_cube_002)
col_collection.objects.link(ob_cube_003)
col_collection.objects.link(ob_b_ziercurve)
col_collection.objects.link(ob_b_ziercurve_001)
col_collection.objects.link(ob_b_ziercurve_002)
col_collection.objects.link(ob_b_ziercurve_003)
col_collection.objects.link(ob_cube_004)

# ---- scene / render settings (as saved in the file)
scene.frame_start = 1; scene.frame_end = 250; scene.frame_set(26)
scene.render.engine = 'BLENDER_EEVEE_NEXT'
scene.render.bake_bias = 0.0
scene.render.bake_samples = 0
scene.cycles.sampling_pattern = 'TABULATED_SOBOL'
scene.eevee.use_volume_custom_range = False
bpy.context.view_layer.update()

# ---- added for rendering (the .blend has no active camera and no usable light): camera, sun
cam_auto = bpy.data.cameras.new('AutoCamera')
cam_auto.lens = 50.0
cam_auto.sensor_width = 36.0
cam_auto.clip_end = 1000.0
ob_auto_camera = bpy.data.objects.new('AutoCamera', cam_auto)
scene.collection.objects.link(ob_auto_camera)
ob_auto_camera.location = (3.81705, -4.27339, 3.13433)
ob_auto_camera.rotation_euler = (1.09748, -7.21219e-08, 0.694738)
scene.camera = ob_auto_camera
light_auto_sun = bpy.data.lights.new('AutoSun', 'SUN')
light_auto_sun.energy = 3.0
light_auto_sun.angle = 0.0523599
ob_auto_sun = bpy.data.objects.new('AutoSun', light_auto_sun)
scene.collection.objects.link(ob_auto_sun)
ob_auto_sun.rotation_euler = (0.872665, 0.174533, 0.523599)
bpy.context.view_layer.update()
